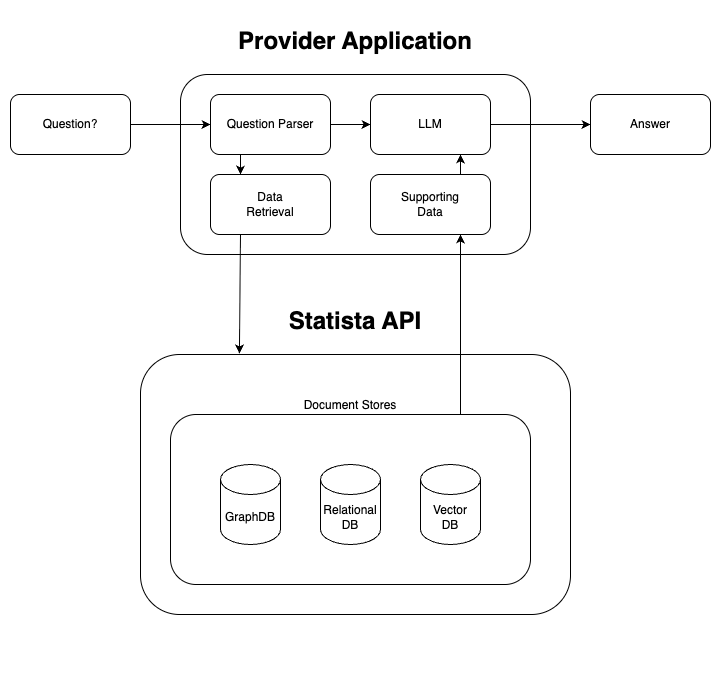

The diagram above was exported from draw.io. Its source (the exported page's mxGraphModel, read from the mxfile embedded in the PNG):
<mxGraphModel dx="1017" dy="851" grid="1" gridSize="10" guides="1" tooltips="1" connect="1" arrows="1" fold="1" page="1" pageScale="1" pageWidth="850" pageHeight="1100" math="0" shadow="0">
  <root>
    <mxCell id="0" />
    <mxCell id="1" parent="0" />
    <mxCell id="RztzYLA2qpr43gwD79vs-10" value="&lt;h1&gt;Provider Application&lt;/h1&gt;" style="rounded=1;whiteSpace=wrap;html=1;labelPosition=center;verticalLabelPosition=top;align=center;verticalAlign=bottom;" vertex="1" parent="1">
      <mxGeometry x="200" y="80" width="350" height="180" as="geometry" />
    </mxCell>
    <mxCell id="RztzYLA2qpr43gwD79vs-9" value="&lt;h1&gt;Statista API&lt;/h1&gt;" style="rounded=1;whiteSpace=wrap;html=1;align=center;labelPosition=center;verticalLabelPosition=top;verticalAlign=bottom;" vertex="1" parent="1">
      <mxGeometry x="160" y="360" width="430" height="260" as="geometry" />
    </mxCell>
    <mxCell id="RztzYLA2qpr43gwD79vs-8" value="" style="group" vertex="1" connectable="0" parent="1">
      <mxGeometry x="190" y="420" width="390" height="250" as="geometry" />
    </mxCell>
    <mxCell id="kGOnNZ8Aokmo-mkXU9k2-5" value="Document Stores" style="rounded=1;whiteSpace=wrap;html=1;labelPosition=center;verticalLabelPosition=top;align=center;verticalAlign=bottom;" parent="RztzYLA2qpr43gwD79vs-8" vertex="1">
      <mxGeometry width="360" height="170" as="geometry" />
    </mxCell>
    <mxCell id="kGOnNZ8Aokmo-mkXU9k2-2" value="Relational&lt;div&gt;DB&lt;/div&gt;" style="shape=cylinder3;whiteSpace=wrap;html=1;boundedLbl=1;backgroundOutline=1;size=15;" parent="RztzYLA2qpr43gwD79vs-8" vertex="1">
      <mxGeometry x="150" y="50" width="60" height="80" as="geometry" />
    </mxCell>
    <mxCell id="kGOnNZ8Aokmo-mkXU9k2-3" value="GraphDB" style="shape=cylinder3;whiteSpace=wrap;html=1;boundedLbl=1;backgroundOutline=1;size=15;" parent="RztzYLA2qpr43gwD79vs-8" vertex="1">
      <mxGeometry x="50" y="50" width="60" height="80" as="geometry" />
    </mxCell>
    <mxCell id="kGOnNZ8Aokmo-mkXU9k2-4" value="Vector&lt;div&gt;DB&lt;/div&gt;" style="shape=cylinder3;whiteSpace=wrap;html=1;boundedLbl=1;backgroundOutline=1;size=15;" parent="RztzYLA2qpr43gwD79vs-8" vertex="1">
      <mxGeometry x="250" y="50" width="60" height="80" as="geometry" />
    </mxCell>
    <mxCell id="RztzYLA2qpr43gwD79vs-25" value="" style="edgeStyle=orthogonalEdgeStyle;rounded=0;orthogonalLoop=1;jettySize=auto;html=1;" edge="1" parent="1" source="RztzYLA2qpr43gwD79vs-1" target="RztzYLA2qpr43gwD79vs-24">
      <mxGeometry relative="1" as="geometry" />
    </mxCell>
    <mxCell id="RztzYLA2qpr43gwD79vs-1" value="Question?" style="rounded=1;whiteSpace=wrap;html=1;" vertex="1" parent="1">
      <mxGeometry x="30" y="100" width="120" height="60" as="geometry" />
    </mxCell>
    <mxCell id="RztzYLA2qpr43gwD79vs-5" value="Answer" style="rounded=1;whiteSpace=wrap;html=1;" vertex="1" parent="1">
      <mxGeometry x="610" y="100" width="120" height="60" as="geometry" />
    </mxCell>
    <mxCell id="RztzYLA2qpr43gwD79vs-16" value="" style="edgeStyle=orthogonalEdgeStyle;rounded=0;orthogonalLoop=1;jettySize=auto;html=1;" edge="1" parent="1" source="RztzYLA2qpr43gwD79vs-4" target="RztzYLA2qpr43gwD79vs-5">
      <mxGeometry relative="1" as="geometry" />
    </mxCell>
    <mxCell id="RztzYLA2qpr43gwD79vs-4" value="LLM" style="rounded=1;whiteSpace=wrap;html=1;" vertex="1" parent="1">
      <mxGeometry x="390" y="100" width="120" height="60" as="geometry" />
    </mxCell>
    <mxCell id="RztzYLA2qpr43gwD79vs-15" value="Data&lt;div&gt;Retrieval&lt;/div&gt;" style="rounded=1;whiteSpace=wrap;html=1;" vertex="1" parent="1">
      <mxGeometry x="230" y="180" width="120" height="60" as="geometry" />
    </mxCell>
    <mxCell id="RztzYLA2qpr43gwD79vs-19" value="" style="endArrow=classic;html=1;rounded=0;entryX=0.75;entryY=1;entryDx=0;entryDy=0;" edge="1" parent="1" target="RztzYLA2qpr43gwD79vs-20">
      <mxGeometry width="50" height="50" relative="1" as="geometry">
        <mxPoint x="480" y="420" as="sourcePoint" />
        <mxPoint x="406" y="260" as="targetPoint" />
      </mxGeometry>
    </mxCell>
    <mxCell id="RztzYLA2qpr43gwD79vs-20" value="Supporting&lt;div&gt;Data&lt;/div&gt;" style="rounded=1;whiteSpace=wrap;html=1;" vertex="1" parent="1">
      <mxGeometry x="390" y="180" width="120" height="60" as="geometry" />
    </mxCell>
    <mxCell id="RztzYLA2qpr43gwD79vs-22" value="" style="endArrow=classic;html=1;rounded=0;entryX=0.75;entryY=1;entryDx=0;entryDy=0;exitX=0.75;exitY=0;exitDx=0;exitDy=0;" edge="1" parent="1" source="RztzYLA2qpr43gwD79vs-20" target="RztzYLA2qpr43gwD79vs-4">
      <mxGeometry width="50" height="50" relative="1" as="geometry">
        <mxPoint x="470" y="440" as="sourcePoint" />
        <mxPoint x="520" y="390" as="targetPoint" />
      </mxGeometry>
    </mxCell>
    <mxCell id="RztzYLA2qpr43gwD79vs-23" value="" style="endArrow=classic;html=1;rounded=0;exitX=0.25;exitY=1;exitDx=0;exitDy=0;entryX=0.23;entryY=-0.004;entryDx=0;entryDy=0;entryPerimeter=0;" edge="1" parent="1" source="RztzYLA2qpr43gwD79vs-15" target="RztzYLA2qpr43gwD79vs-9">
      <mxGeometry width="50" height="50" relative="1" as="geometry">
        <mxPoint x="470" y="430" as="sourcePoint" />
        <mxPoint x="520" y="380" as="targetPoint" />
      </mxGeometry>
    </mxCell>
    <mxCell id="RztzYLA2qpr43gwD79vs-24" value="Question Parser" style="rounded=1;whiteSpace=wrap;html=1;" vertex="1" parent="1">
      <mxGeometry x="230" y="100" width="120" height="60" as="geometry" />
    </mxCell>
    <mxCell id="RztzYLA2qpr43gwD79vs-26" value="" style="endArrow=classic;html=1;rounded=0;exitX=0.25;exitY=1;exitDx=0;exitDy=0;entryX=0.25;entryY=0;entryDx=0;entryDy=0;" edge="1" parent="1" source="RztzYLA2qpr43gwD79vs-24" target="RztzYLA2qpr43gwD79vs-15">
      <mxGeometry width="50" height="50" relative="1" as="geometry">
        <mxPoint x="470" y="430" as="sourcePoint" />
        <mxPoint x="520" y="380" as="targetPoint" />
      </mxGeometry>
    </mxCell>
    <mxCell id="RztzYLA2qpr43gwD79vs-27" value="" style="endArrow=classic;html=1;rounded=0;exitX=1;exitY=0.5;exitDx=0;exitDy=0;entryX=0;entryY=0.5;entryDx=0;entryDy=0;" edge="1" parent="1" source="RztzYLA2qpr43gwD79vs-24" target="RztzYLA2qpr43gwD79vs-4">
      <mxGeometry width="50" height="50" relative="1" as="geometry">
        <mxPoint x="470" y="430" as="sourcePoint" />
        <mxPoint x="520" y="380" as="targetPoint" />
      </mxGeometry>
    </mxCell>
  </root>
</mxGraphModel>